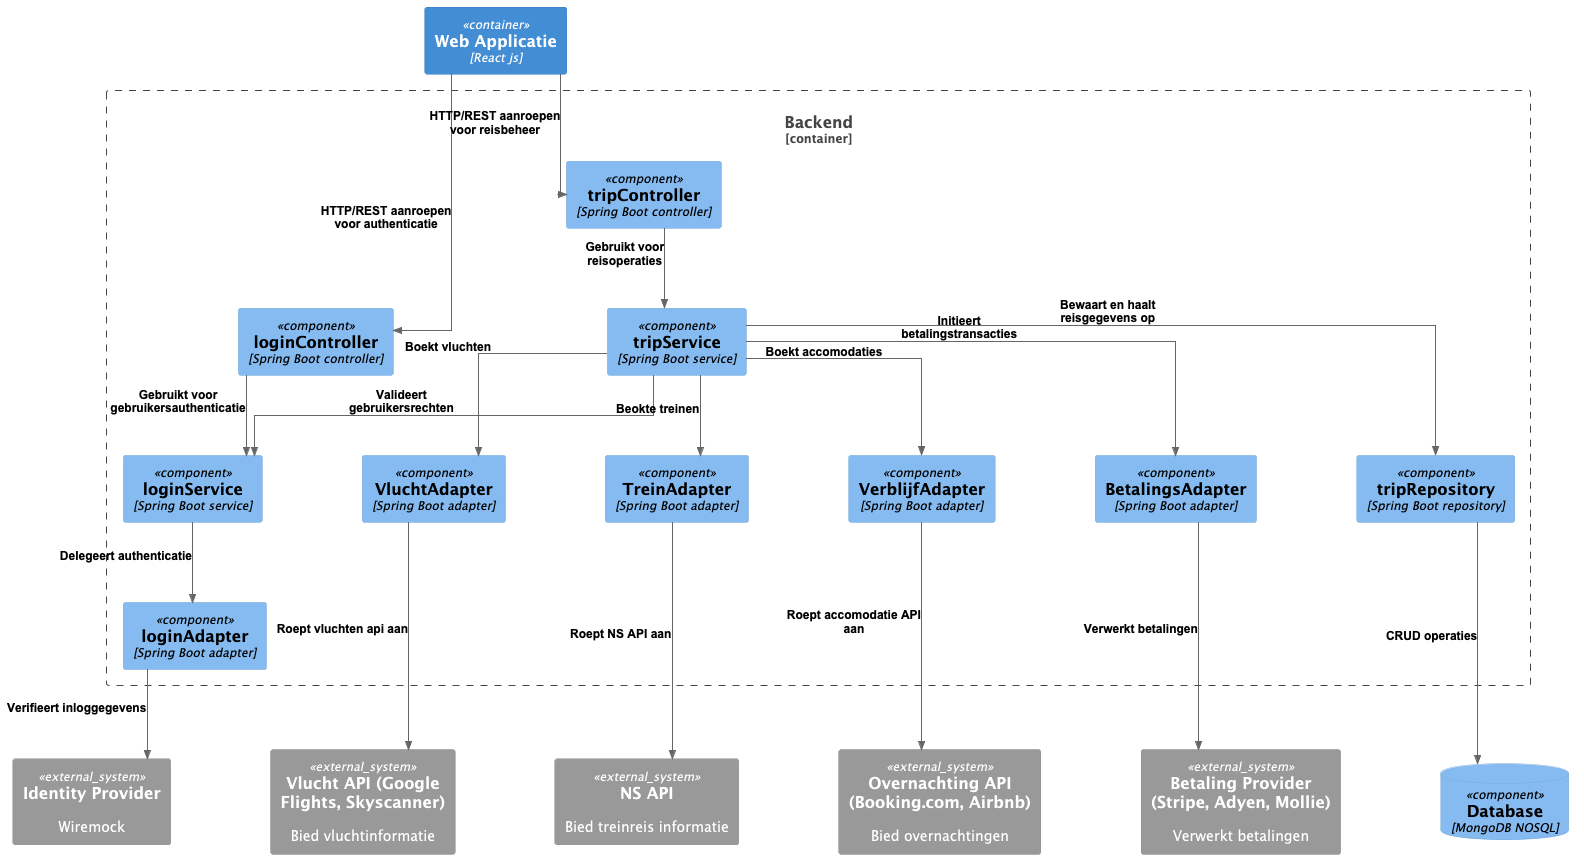

The diagram above was rendered by PlantUML. Its source (embedded in the PNG):
@startuml
!include https://raw.githubusercontent.com/plantuml-stdlib/C4-PlantUML/master/C4_Component.puml

skinparam ranksep 80
skinparam nodesep 100
skinparam ArrowColor #666666
skinparam linetype ortho
skinparam ArrowFontSize 12
skinparam ArrowFontColor black
skinparam ArrowFontStyle bold
skinparam ArrowFontName Arial

LAYOUT_TOP_DOWN()

Container(frontend, "Web Applicatie", "React js")

Container_Boundary(cb, "Backend") {
    Component(logincontroller, "loginController", "Spring Boot controller")
    Component(tripcontroller, "tripController", "Spring Boot controller")
    Component(loginservice, "loginService", "Spring Boot service")
    Component(tripservice, "tripService", "Spring Boot service")
    Component(loginadapter, "loginAdapter", "Spring Boot adapter")
    Component(flightadapter, "VluchtAdapter", "Spring Boot adapter")
    Component(trainadapter, "TreinAdapter", "Spring Boot adapter")
    Component(stayadapter, "VerblijfAdapter", "Spring Boot adapter")
    Component(paymentadapter, "BetalingsAdapter", "Spring Boot adapter")
    Component(triprepository, "tripRepository", "Spring Boot repository")
}

together{
    System_Ext(idprovider, "Identity Provider", "Wiremock")
    System_Ext(ns, "NS API", "Bied treinreis informatie")
    System_Ext(stay, "Overnachting API (Booking.com, Airbnb)", "Bied overnachtingen")
    System_Ext(flight, "Vlucht API (Google Flights, Skyscanner)", "Bied vluchtinformatie")
    System_Ext(payment, "Betaling Provider (Stripe, Adyen, Mollie)", "Verwerkt betalingen")

    ComponentDb(db, "Database", "MongoDB NOSQL")

}

  Rel(frontend, logincontroller, "HTTP/REST aanroepen voor authenticatie")
  Rel(frontend, tripcontroller, "HTTP/REST aanroepen voor reisbeheer")

  Rel(logincontroller, loginservice, "Gebruikt voor gebruikersauthenticatie")
  Rel(tripcontroller, tripservice, "Gebruikt voor reisoperaties")

  Rel(tripservice, loginservice, "Valideert gebruikersrechten")

  Rel(tripservice, flightadapter, "Boekt vluchten")
  Rel(tripservice, trainadapter, "Beokte treinen")
  Rel(tripservice, stayadapter, "Boekt accomodaties")
  Rel(tripservice, paymentadapter, "Initieert betalingstransacties")
  Rel(trainadapter, ns, "Roept NS API aan")
  Rel(stayadapter, stay, "Roept accomodatie API aan")
  Rel(flightadapter, flight, "Roept vluchten api aan")
  Rel(paymentadapter, payment, "Verwerkt betalingen")

  Rel(tripservice, triprepository, "Bewaart en haalt reisgegevens op")
  Rel(triprepository, db, "CRUD operaties")

  Rel(loginservice, loginadapter, "Delegeert authenticatie")
  Rel(loginadapter, idprovider, "Verifieert inloggegevens")



@enduml